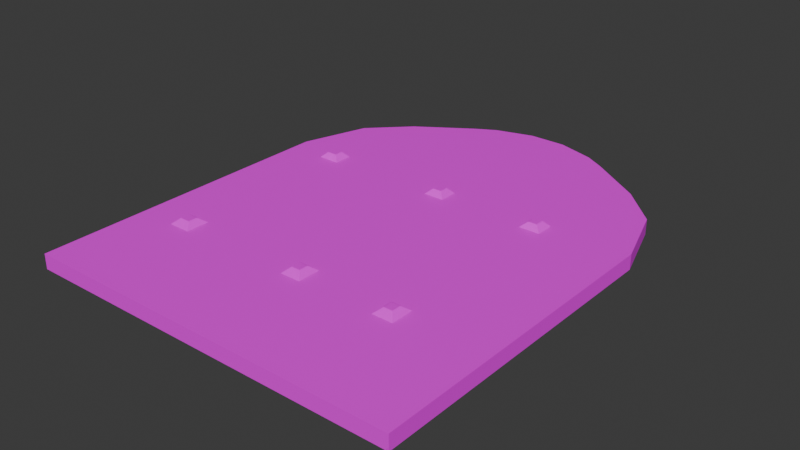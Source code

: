 # Source: drawbridge.blend  (saved by Blender 4.1.23; exported with 4.5.12 LTS)
import bpy
from mathutils import Matrix  # noqa: F401  (used for matrix-valued properties, if any)

bpy.ops.wm.read_factory_settings(use_empty=True)
scene = bpy.context.scene
scene.name = 'Scene'

# ---- collections
col_collection = bpy.data.collections.new('Collection'); scene.collection.children.link(col_collection)

# ---- images (referenced by path relative to the original .blend; pixels are not part of the script)
import os
ASSET_DIR = os.environ.get("B2B_ASSET_DIR", "")  # directory of the original .blend (textures are referenced by path, not embedded)
HERE = os.path.dirname(os.path.abspath(__file__))  # packed textures are extracted next to this script under _unpacked/

def load_image(name, relpath, width, height, colorspace="sRGB"):
    """Load a texture the original file referenced (path relative to the .blend, or extracted next to this script)."""
    p = next((c for c in (os.path.join(HERE, relpath), os.path.join(ASSET_DIR, relpath)) if relpath and os.path.exists(c)), "")
    if p:
        img = bpy.data.images.load(p, check_existing=True)
        img.name = name
    else:  # same state as the original file: an image datablock whose file is absent (Cycles renders it pink)
        img = bpy.data.images.new(name, width, height)
        img.source = "FILE"
        img.filepath = "//" + (relpath or name)
    img.colorspace_settings.name = colorspace
    return img
img_birthday_me_imphenziapalette02_albedo_png = load_image('birthday_me_ImphenziaPalette02-Albedo.png', 'birthday_me_ImphenziaPalette02-Albedo.png', 1024, 1024, 'sRGB')

# ---- materials (node trees are filled in below, after node groups)
mat_material_001 = bpy.data.materials.new('Material.001')
mat_material_001.use_transparent_shadow = False

# ---- material node trees
mat_material_001.use_nodes = True; mat_material_001.node_tree.nodes.clear()
_N = mat_material_001.node_tree.nodes; _L = mat_material_001.node_tree.links
n0 = _N.new('ShaderNodeBsdfPrincipled'); n0.name = 'Principled BSDF'; n0.location = (10, 300)
n1 = _N.new('ShaderNodeOutputMaterial'); n1.name = 'Material Output'; n1.location = (300, 300)
n2 = _N.new('ShaderNodeTexImage'); n2.name = 'Image Texture'; n2.location = (-271, 226)
n2.image = img_birthday_me_imphenziapalette02_albedo_png
n2.interpolation = 'Closest'
_L.new(n0.outputs[0], n1.inputs[0])
_L.new(n2.outputs[0], n0.inputs[0])
n1.is_active_output = True

# ---- world
world_world = bpy.data.worlds.new('World'); scene.world = world_world
world_world.use_nodes = True; world_world.node_tree.nodes.clear()
_N = world_world.node_tree.nodes; _L = world_world.node_tree.links
n0 = _N.new('ShaderNodeOutputWorld'); n0.name = 'World Output'; n0.location = (300, 300)
n1 = _N.new('ShaderNodeBackground'); n1.name = 'Background'; n1.location = (10, 300)
n1.inputs[0].default_value = (0.05088, 0.05088, 0.05088, 1.0)
_L.new(n1.outputs[0], n0.inputs[0])
n0.is_active_output = True
world_world.color = (0.05088, 0.05088, 0.05088)
world_world.use_sun_shadow = False
world_world.sun_shadow_jitter_overblur = 0.0

# ---- meshes
me_cube = bpy.data.meshes.new('Cube')
me_cube.from_pydata([(-1.0, -1.0, -1.0), (-1.0, -1.0, 1.0), (-1.0, 0.3629, -1.0), (-1.0, 0.3629, 1.0), (1.0, -1.0, -1.0), (1.0, -1.0, 1.0), (1.0, 0.3629, -1.0), (1.0, 0.3629, 1.0), (-1.0, 0.6726, 1.0), (-1.0, 0.6726, -1.0), (1.0, 0.6726, -1.0), (1.0, 0.6726, 1.0), (-1.0, 2.897, 1.0), (-1.0, 2.897, -1.0), (1.0, 2.897, -1.0), (1.0, 2.897, 1.0), (-1.0, 3.146, 1.0), (-1.0, 3.146, -1.0), (1.0, 3.146, -1.0), (1.0, 3.146, 1.0), (-0.8869, 4.016, 1.0), (-0.8869, 4.016, -1.0), (0.8869, 4.016, -1.0), (0.8869, 4.016, 1.0), (-0.4006, 4.997, 1.0), (-0.4006, 4.997, -1.0), (0.4006, 4.997, -1.0), (0.4006, 4.997, 1.0), (-0.09836, 5.293, 1.0), (-0.09836, 5.293, -1.0), (0.09836, 5.293, -1.0), (0.09836, 5.293, 1.0), (0.6883, 4.512, 1.0), (-0.6883, 4.512, 1.0), (-0.6883, 4.512, -1.0), (0.6883, 4.512, -1.0), (0.2973, 5.145, 1.0), (-0.2973, 5.145, 1.0), (-0.2973, 5.145, -1.0), (0.2973, 5.145, -1.0), (-0.7651, 2.964, -1.715), (-0.7651, 3.08, -1.715), (-0.7122, 3.08, -1.715), (-0.7122, 2.964, -1.715), (0.4995, 2.964, -1.715), (0.4995, 3.08, -1.715), (0.5465, 3.08, -1.715), (0.5465, 2.964, -1.715), (-0.7631, 0.5798, -1.715), (-0.7631, 0.4557, -1.715), (-0.7082, 0.5798, -1.715), (-0.7082, 0.4557, -1.715), (0.4778, 0.5798, -1.715), (0.4778, 0.4557, -1.715), (0.5248, 0.4557, -1.715), (0.5248, 0.5798, -1.715), (-0.6805, 2.897, -1.0), (-0.7967, 2.897, -1.0), (-0.6805, 3.146, -1.0), (-0.7967, 3.146, -1.0), (0.5781, 2.897, -1.0), (0.4678, 2.897, -1.0), (0.5781, 3.146, -1.0), (0.4678, 3.146, -1.0), (-0.6766, 0.6726, -1.0), (-0.7948, 0.6726, -1.0), (-0.6766, 0.3629, -1.0), (-0.7948, 0.3629, -1.0), (0.5565, 0.6726, -1.0), (0.4462, 0.6726, -1.0), (0.5565, 0.3629, -1.0), (0.4462, 0.3629, -1.0), (-0.06009, 2.964, -1.715), (-0.06009, 3.08, -1.715), (-0.01306, 3.08, -1.715), (-0.01306, 2.964, -1.715), (0.01858, 2.897, -1.0), (-0.09173, 2.897, -1.0), (0.01858, 3.146, -1.0), (-0.09173, 3.146, -1.0), (-0.03939, 0.5798, -1.715), (-0.03939, 0.4557, -1.715), (0.007634, 0.4557, -1.715), (0.007634, 0.5798, -1.715), (0.03927, 0.6726, -1.0), (-0.07103, 0.6726, -1.0), (0.03927, 0.3629, -1.0), (-0.07103, 0.3629, -1.0)], [], [(0, 1, 3, 2), (3, 7, 11, 8), (6, 7, 5, 4), (4, 5, 1, 0), (2, 67, 66, 71, 70, 6, 4, 0), (7, 3, 1, 5), (10, 68, 69, 64, 65, 9, 13, 57, 56, 61, 60, 14), (2, 3, 8, 9), (7, 6, 10, 11), (6, 70, 68, 10), (12, 15, 19, 16), (8, 11, 15, 12), (9, 8, 12, 13), (11, 10, 14, 15), (19, 18, 22, 23), (13, 12, 16, 17), (15, 14, 18, 19), (14, 60, 62, 18), (33, 32, 27, 24), (18, 62, 63, 58, 59, 17, 21, 22), (16, 19, 23, 20), (17, 16, 20, 21), (37, 36, 31, 28), (34, 33, 24, 25), (32, 35, 26, 27), (35, 34, 25, 26), (29, 28, 31, 30), (38, 37, 28, 29), (36, 39, 30, 31), (39, 38, 29, 30), (22, 21, 34, 35), (23, 22, 35, 32), (21, 20, 33, 34), (20, 23, 32, 33), (26, 25, 38, 39), (27, 26, 39, 36), (25, 24, 37, 38), (24, 27, 36, 37), (59, 57, 13, 17), (42, 43, 40, 41), (63, 61, 56, 58), (46, 47, 44, 45), (65, 67, 2, 9), (50, 51, 49, 48), (69, 71, 66, 64), (55, 54, 53, 52), (40, 43, 56, 57), (42, 41, 59, 58), (41, 40, 57, 59), (43, 42, 58, 56), (44, 47, 60, 61), (46, 45, 63, 62), (45, 44, 61, 63), (47, 46, 62, 60), (50, 48, 65, 64), (49, 51, 66, 67), (48, 49, 67, 65), (51, 50, 64, 66), (55, 52, 69, 68), (53, 54, 70, 71), (52, 53, 71, 69), (54, 55, 68, 70), (74, 75, 72, 73), (72, 75, 76, 77), (74, 73, 79, 78), (73, 72, 77, 79), (75, 74, 78, 76), (83, 82, 81, 80), (83, 80, 85, 84), (81, 82, 86, 87), (80, 81, 87, 85), (82, 83, 84, 86)])
_uv = me_cube.uv_layers.new(name='UVMap')
_uv.uv.foreach_set('vector', [0.2058, 0.7134, 0.2058, 0.7134, 0.2058, 0.7134, 0.2058, 0.7134, 0.2318, 0.01691, 0.2318, 0.01691, 0.2318, 0.01691, 0.2318, 0.01691, 0.2058, 0.7134, 0.2058, 0.7134, 0.2058, 0.7134, 0.2058, 0.7134, 0.2058, 0.7134, 0.2058, 0.7134, 0.2058, 0.7134, 0.2058, 0.7134, 0.2058, 0.7134, 0.2058, 0.7134, 0.2058, 0.7134, 0.2058, 0.7134, 0.2058, 0.7134, 0.2058, 0.7134, 0.2058, 0.7134, 0.2058, 0.7134, 0.2058, 0.7134, 0.2058, 0.7134, 0.2058, 0.7134, 0.2058, 0.7134, 0.2058, 0.7134, 0.2058, 0.7134, 0.2058, 0.7134, 0.2058, 0.7134, 0.2058, 0.7134, 0.2058, 0.7134, 0.2058, 0.7134, 0.2058, 0.7134, 0.2058, 0.7134, 0.2058, 0.7134, 0.2058, 0.7134, 0.2058, 0.7134, 0.2318, 0.01691, 0.2318, 0.01691, 0.2318, 0.01691, 0.2318, 0.01691, 0.2318, 0.01691, 0.2318, 0.01691, 0.2318, 0.01691, 0.2318, 0.01691, 0.2318, 0.01691, 0.2318, 0.01691, 0.2318, 0.01691, 0.2318, 0.01691, 0.2318, 0.01691, 0.2318, 0.01691, 0.2318, 0.01691, 0.2318, 0.01691, 0.2058, 0.7134, 0.2058, 0.7134, 0.2058, 0.7134, 0.2058, 0.7134, 0.2058, 0.7134, 0.2058, 0.7134, 0.2058, 0.7134, 0.2058, 0.7134, 0.2058, 0.7134, 0.2058, 0.7134, 0.2058, 0.7134, 0.2058, 0.7134, 0.2058, 0.7134, 0.2058, 0.7134, 0.2058, 0.7134, 0.2058, 0.7134, 0.2318, 0.01691, 0.2318, 0.01691, 0.2318, 0.01691, 0.2318, 0.01691, 0.2318, 0.01691, 0.2318, 0.01691, 0.2318, 0.01691, 0.2318, 0.01691, 0.2318, 0.01691, 0.2318, 0.01691, 0.2318, 0.01691, 0.2318, 0.01691, 0.2058, 0.7134, 0.2058, 0.7134, 0.2058, 0.7134, 0.2058, 0.7134, 0.2058, 0.7134, 0.2058, 0.7134, 0.2058, 0.7134, 0.2058, 0.7134, 0.2058, 0.7134, 0.2058, 0.7134, 0.2058, 0.7134, 0.2058, 0.7134, 0.2058, 0.7134, 0.2058, 0.7134, 0.2058, 0.7134, 0.2058, 0.7134, 0.2058, 0.7134, 0.2058, 0.7134, 0.2058, 0.7134, 0.2058, 0.7134, 0.2058, 0.7134, 0.2058, 0.7134, 0.2058, 0.7134, 0.2058, 0.7134, 0.2058, 0.7134, 0.2058, 0.7134, 0.2058, 0.7134, 0.2058, 0.7134, 0.2058, 0.7134, 0.2058, 0.7134, 0.2058, 0.7134, 0.2058, 0.7134, 0.2058, 0.7134, 0.2058, 0.7134, 0.2058, 0.7134, 0.2058, 0.7134, 0.2058, 0.7134, 0.2058, 0.7134, 0.2058, 0.7134, 0.2058, 0.7134, 0.2058, 0.7134, 0.2058, 0.7134, 0.2058, 0.7134, 0.2058, 0.7134, 0.2058, 0.7134, 0.2058, 0.7134, 0.2058, 0.7134, 0.2058, 0.7134, 0.2058, 0.7134, 0.2058, 0.7134, 0.2058, 0.7134, 0.2058, 0.7134, 0.2058, 0.7134, 0.2058, 0.7134, 0.2058, 0.7134, 0.2058, 0.7134, 0.2058, 0.7134, 0.2058, 0.7134, 0.2058, 0.7134, 0.2058, 0.7134, 0.2058, 0.7134, 0.2058, 0.7134, 0.2058, 0.7134, 0.2058, 0.7134, 0.2058, 0.7134, 0.2058, 0.7134, 0.2058, 0.7134, 0.2058, 0.7134, 0.2058, 0.7134, 0.2058, 0.7134, 0.2058, 0.7134, 0.2058, 0.7134, 0.2058, 0.7134, 0.2058, 0.7134, 0.2058, 0.7134, 0.2058, 0.7134, 0.2058, 0.7134, 0.2058, 0.7134, 0.2058, 0.7134, 0.2058, 0.7134, 0.2058, 0.7134, 0.2058, 0.7134, 0.2058, 0.7134, 0.2058, 0.7134, 0.2318, 0.01691, 0.2318, 0.01691, 0.2318, 0.01691, 0.2318, 0.01691, 0.2318, 0.01691, 0.2318, 0.01691, 0.2318, 0.01691, 0.2318, 0.01691, 0.2318, 0.01691, 0.2318, 0.01691, 0.2318, 0.01691, 0.2318, 0.01691, 0.2318, 0.01691, 0.2318, 0.01691, 0.2318, 0.01691, 0.2318, 0.01691, 0.2318, 0.01691, 0.2318, 0.01691, 0.2318, 0.01691, 0.2318, 0.01691, 0.2318, 0.01691, 0.2318, 0.01691, 0.2318, 0.01691, 0.2318, 0.01691, 0.2318, 0.01691, 0.2318, 0.01691, 0.2318, 0.01691, 0.2318, 0.01691, 0.2318, 0.01691, 0.2318, 0.01691, 0.2318, 0.01691, 0.2318, 0.01691, 0.2318, 0.01691, 0.2318, 0.01691, 0.2318, 0.01691, 0.2318, 0.01691, 0.2318, 0.01691, 0.2318, 0.01691, 0.2318, 0.01691, 0.2318, 0.01691, 0.2318, 0.01691, 0.2318, 0.01691, 0.2318, 0.01691, 0.2318, 0.01691, 0.2318, 0.01691, 0.2318, 0.01691, 0.2318, 0.01691, 0.2318, 0.01691, 0.2318, 0.01691, 0.2318, 0.01691, 0.2318, 0.01691, 0.2318, 0.01691, 0.2318, 0.01691, 0.2318, 0.01691, 0.2318, 0.01691, 0.2318, 0.01691, 0.2318, 0.01691, 0.2318, 0.01691, 0.2318, 0.01691, 0.2318, 0.01691, 0.2318, 0.01691, 0.2318, 0.01691, 0.2318, 0.01691, 0.2318, 0.01691, 0.2318, 0.01691, 0.2318, 0.01691, 0.2318, 0.01691, 0.2318, 0.01691, 0.2318, 0.01691, 0.2318, 0.01691, 0.2318, 0.01691, 0.2318, 0.01691, 0.2318, 0.01691, 0.2318, 0.01691, 0.2318, 0.01691, 0.2318, 0.01691, 0.2318, 0.01691, 0.2318, 0.01691, 0.2318, 0.01691, 0.2318, 0.01691, 0.2318, 0.01691, 0.2318, 0.01691, 0.2318, 0.01691, 0.2318, 0.01691, 0.2318, 0.01691, 0.2318, 0.01691, 0.2318, 0.01691, 0.2318, 0.01691, 0.2318, 0.01691, 0.2318, 0.01691, 0.2318, 0.01691, 0.2318, 0.01691, 0.2318, 0.01691, 0.2318, 0.01691, 0.2318, 0.01691, 0.2318, 0.01691, 0.2318, 0.01691, 0.2318, 0.01691, 0.2318, 0.01691, 0.2318, 0.01691, 0.2318, 0.01691, 0.2318, 0.01691, 0.2318, 0.01691, 0.2318, 0.01691, 0.2318, 0.01691, 0.2318, 0.01691, 0.2318, 0.01691, 0.2318, 0.01691, 0.2318, 0.01691, 0.2318, 0.01691, 0.2318, 0.01691, 0.2318, 0.01691, 0.2318, 0.01691, 0.2318, 0.01691, 0.2318, 0.01691, 0.2318, 0.01691, 0.2318, 0.01691, 0.2318, 0.01691, 0.2318, 0.01691, 0.2318, 0.01691, 0.2318, 0.01691, 0.2318, 0.01691, 0.2318, 0.01691, 0.2318, 0.01691, 0.2318, 0.01691, 0.2318, 0.01691, 0.2318, 0.01691, 0.2318, 0.01691, 0.2318, 0.01691, 0.2318, 0.01691, 0.2318, 0.01691, 0.2318, 0.01691, 0.2318, 0.01691, 0.2318, 0.01691, 0.2318, 0.01691, 0.2318, 0.01691])
me_cube.materials.append(mat_material_001)
me_cube.update()

# ---- objects
ob_cube = bpy.data.objects.new('Cube', me_cube)

# ---- transforms, parenting, visibility, modifiers, constraints
ob_cube.location = (0.0, 0.0, 0.0)
ob_cube.scale = (1.0, 0.4005, -0.03929)

# ---- collection membership
col_collection.objects.link(ob_cube)

# ---- scene / render settings (as saved in the file)
scene.frame_start = 1; scene.frame_end = 250; scene.frame_set(3)
scene.render.engine = 'BLENDER_EEVEE_NEXT'
scene.cycles.sampling_pattern = 'TABULATED_SOBOL'
scene.eevee.ray_tracing_options.trace_max_roughness = 0.0
bpy.context.view_layer.update()

# ---- added for rendering (the .blend has no active camera and no usable light): camera, sun
cam_auto = bpy.data.cameras.new('AutoCamera')
cam_auto.lens = 50.0
cam_auto.sensor_width = 36.0
cam_auto.clip_end = 1000.0
ob_auto_camera = bpy.data.objects.new('AutoCamera', cam_auto)
scene.collection.objects.link(ob_auto_camera)
ob_auto_camera.location = (2.97836, -2.71443, 2.39674)
ob_auto_camera.rotation_euler = (1.09748, -7.21219e-08, 0.694738)
scene.camera = ob_auto_camera
light_auto_sun = bpy.data.lights.new('AutoSun', 'SUN')
light_auto_sun.energy = 3.0
light_auto_sun.angle = 0.0523599
ob_auto_sun = bpy.data.objects.new('AutoSun', light_auto_sun)
scene.collection.objects.link(ob_auto_sun)
ob_auto_sun.rotation_euler = (0.872665, 0.174533, 0.523599)
bpy.context.view_layer.update()
